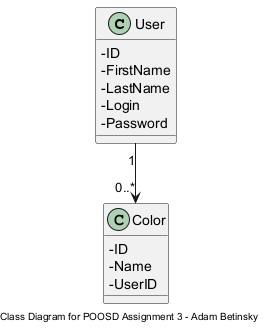

The diagram above was rendered by PlantUML. Its source (embedded in the PNG):
@startuml

' Deactivate any graphics for icons
skinparam classAttributeIconSize 0

' Define a class representing a user. All private variables are attributes to each user (with "Login" also being the Username)
class User {
    - ID
    - FirstName
    - LastName
    - Login
    - Password
}

' Define a class representing a color. All private variables are attributes to each color. Note that "ID" is the ID for the color in the database, and "UserID" is the ID for the user associated with that color
class Color {
    - ID 
    - Name
    - UserID
}

' Define a relationship that every 1 user can have 0 or infinitely many colors in their database
User "1" --> "0..*" Color

' Add footer to the diagram
footer Class Diagram for POOSD Assignment 3 - Adam Betinsky
skinparam footerFontColor black

@enduml